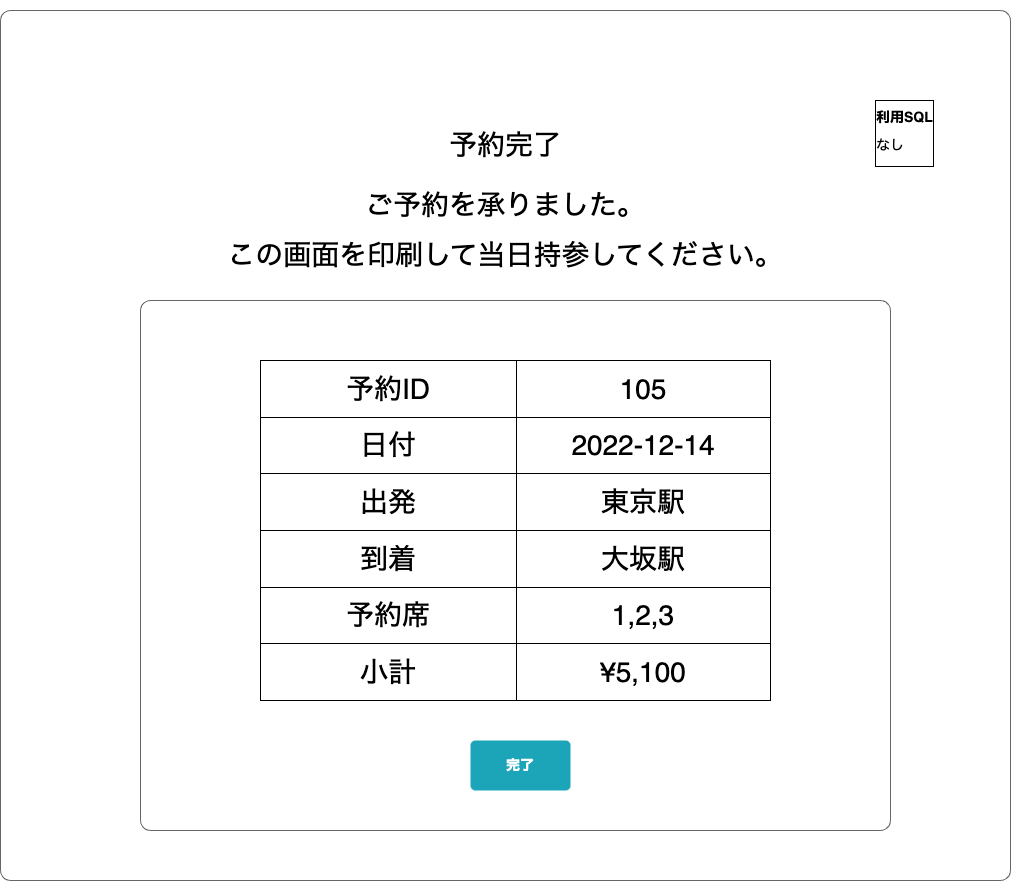

The diagram above was exported from draw.io. Its source (the exported page's mxGraphModel, read from the mxfile embedded in the PNG):
<mxGraphModel dx="1740" dy="1050" grid="1" gridSize="10" guides="1" tooltips="1" connect="1" arrows="1" fold="1" page="1" pageScale="1" pageWidth="1654" pageHeight="1169" math="0" shadow="0">
  <root>
    <mxCell id="Agw53yqLwgprfdm89RIg-0" />
    <mxCell id="Agw53yqLwgprfdm89RIg-1" parent="Agw53yqLwgprfdm89RIg-0" />
    <mxCell id="Agw53yqLwgprfdm89RIg-2" value="" style="shape=mxgraph.mockup.containers.marginRect;rectMarginTop=10;strokeColor=#666666;strokeWidth=1;dashed=0;rounded=1;arcSize=5;recursiveResize=0;movable=0;resizable=0;rotatable=0;deletable=0;editable=0;connectable=0;" parent="Agw53yqLwgprfdm89RIg-1" vertex="1">
      <mxGeometry x="50" y="60" width="1010" height="880" as="geometry" />
    </mxCell>
    <mxCell id="Agw53yqLwgprfdm89RIg-3" value="&lt;font style=&quot;font-size: 28px;&quot;&gt;予約完了&lt;/font&gt;" style="text;html=1;strokeColor=none;fillColor=none;align=center;verticalAlign=middle;whiteSpace=wrap;rounded=0;movable=0;resizable=0;rotatable=0;deletable=0;editable=0;connectable=0;" parent="Agw53yqLwgprfdm89RIg-1" vertex="1">
      <mxGeometry x="475" y="180" width="160" height="50" as="geometry" />
    </mxCell>
    <mxCell id="Agw53yqLwgprfdm89RIg-4" value="&lt;font style=&quot;font-size: 28px;&quot;&gt;ご予約を承りました。&lt;/font&gt;" style="text;html=1;strokeColor=none;fillColor=none;align=center;verticalAlign=middle;whiteSpace=wrap;rounded=0;movable=0;resizable=0;rotatable=0;deletable=0;editable=0;connectable=0;" parent="Agw53yqLwgprfdm89RIg-1" vertex="1">
      <mxGeometry x="350" y="240" width="410" height="50" as="geometry" />
    </mxCell>
    <mxCell id="Agw53yqLwgprfdm89RIg-5" value="" style="shape=mxgraph.mockup.containers.marginRect;rectMarginTop=10;strokeColor=#666666;strokeWidth=1;dashed=0;rounded=1;arcSize=5;recursiveResize=0;fontSize=28;movable=0;resizable=0;rotatable=0;deletable=0;editable=0;connectable=0;" parent="Agw53yqLwgprfdm89RIg-1" vertex="1">
      <mxGeometry x="190" y="350" width="750" height="540" as="geometry" />
    </mxCell>
    <mxCell id="Agw53yqLwgprfdm89RIg-6" value="" style="shape=table;startSize=0;container=1;collapsible=0;childLayout=tableLayout;sketch=0;strokeColor=default;fontFamily=Helvetica;fontSize=28;fontColor=default;fillColor=default;movable=0;resizable=0;rotatable=0;deletable=0;editable=0;connectable=0;" parent="Agw53yqLwgprfdm89RIg-1" vertex="1">
      <mxGeometry x="310" y="420" width="510" height="340" as="geometry" />
    </mxCell>
    <mxCell id="Agw53yqLwgprfdm89RIg-7" value="" style="shape=tableRow;horizontal=0;startSize=0;swimlaneHead=0;swimlaneBody=0;top=0;left=0;bottom=0;right=0;collapsible=0;dropTarget=0;fillColor=none;points=[[0,0.5],[1,0.5]];portConstraint=eastwest;sketch=0;strokeColor=default;fontFamily=Helvetica;fontSize=28;fontColor=default;movable=0;resizable=0;rotatable=0;deletable=0;editable=0;connectable=0;" parent="Agw53yqLwgprfdm89RIg-6" vertex="1">
      <mxGeometry width="510" height="57" as="geometry" />
    </mxCell>
    <mxCell id="Agw53yqLwgprfdm89RIg-8" value="予約ID" style="shape=partialRectangle;html=1;whiteSpace=wrap;connectable=0;overflow=hidden;fillColor=none;top=0;left=0;bottom=0;right=0;pointerEvents=1;sketch=0;strokeColor=default;fontFamily=Helvetica;fontSize=28;fontColor=default;startSize=0;movable=0;resizable=0;rotatable=0;deletable=0;editable=0;" parent="Agw53yqLwgprfdm89RIg-7" vertex="1">
      <mxGeometry width="256" height="57" as="geometry">
        <mxRectangle width="256" height="57" as="alternateBounds" />
      </mxGeometry>
    </mxCell>
    <mxCell id="Agw53yqLwgprfdm89RIg-9" value="105" style="shape=partialRectangle;html=1;whiteSpace=wrap;connectable=0;overflow=hidden;fillColor=none;top=0;left=0;bottom=0;right=0;pointerEvents=1;sketch=0;strokeColor=default;fontFamily=Helvetica;fontSize=28;fontColor=default;startSize=0;movable=0;resizable=0;rotatable=0;deletable=0;editable=0;" parent="Agw53yqLwgprfdm89RIg-7" vertex="1">
      <mxGeometry x="256" width="254" height="57" as="geometry">
        <mxRectangle width="254" height="57" as="alternateBounds" />
      </mxGeometry>
    </mxCell>
    <mxCell id="Agw53yqLwgprfdm89RIg-10" value="" style="shape=tableRow;horizontal=0;startSize=0;swimlaneHead=0;swimlaneBody=0;top=0;left=0;bottom=0;right=0;collapsible=0;dropTarget=0;fillColor=none;points=[[0,0.5],[1,0.5]];portConstraint=eastwest;sketch=0;strokeColor=default;fontFamily=Helvetica;fontSize=28;fontColor=default;movable=0;resizable=0;rotatable=0;deletable=0;editable=0;connectable=0;" parent="Agw53yqLwgprfdm89RIg-6" vertex="1">
      <mxGeometry y="57" width="510" height="56" as="geometry" />
    </mxCell>
    <mxCell id="Agw53yqLwgprfdm89RIg-11" value="日付" style="shape=partialRectangle;html=1;whiteSpace=wrap;connectable=0;overflow=hidden;fillColor=none;top=0;left=0;bottom=0;right=0;pointerEvents=1;sketch=0;strokeColor=default;fontFamily=Helvetica;fontSize=28;fontColor=default;startSize=0;movable=0;resizable=0;rotatable=0;deletable=0;editable=0;" parent="Agw53yqLwgprfdm89RIg-10" vertex="1">
      <mxGeometry width="256" height="56" as="geometry">
        <mxRectangle width="256" height="56" as="alternateBounds" />
      </mxGeometry>
    </mxCell>
    <mxCell id="Agw53yqLwgprfdm89RIg-12" value="2022-12-14" style="shape=partialRectangle;html=1;whiteSpace=wrap;connectable=0;overflow=hidden;fillColor=none;top=0;left=0;bottom=0;right=0;pointerEvents=1;sketch=0;strokeColor=default;fontFamily=Helvetica;fontSize=28;fontColor=default;startSize=0;movable=0;resizable=0;rotatable=0;deletable=0;editable=0;" parent="Agw53yqLwgprfdm89RIg-10" vertex="1">
      <mxGeometry x="256" width="254" height="56" as="geometry">
        <mxRectangle width="254" height="56" as="alternateBounds" />
      </mxGeometry>
    </mxCell>
    <mxCell id="Agw53yqLwgprfdm89RIg-13" value="" style="shape=tableRow;horizontal=0;startSize=0;swimlaneHead=0;swimlaneBody=0;top=0;left=0;bottom=0;right=0;collapsible=0;dropTarget=0;fillColor=none;points=[[0,0.5],[1,0.5]];portConstraint=eastwest;sketch=0;strokeColor=default;fontFamily=Helvetica;fontSize=28;fontColor=default;movable=0;resizable=0;rotatable=0;deletable=0;editable=0;connectable=0;" parent="Agw53yqLwgprfdm89RIg-6" vertex="1">
      <mxGeometry y="113" width="510" height="57" as="geometry" />
    </mxCell>
    <mxCell id="Agw53yqLwgprfdm89RIg-14" value="出発" style="shape=partialRectangle;html=1;whiteSpace=wrap;connectable=0;overflow=hidden;fillColor=none;top=0;left=0;bottom=0;right=0;pointerEvents=1;sketch=0;strokeColor=default;fontFamily=Helvetica;fontSize=28;fontColor=default;startSize=0;movable=0;resizable=0;rotatable=0;deletable=0;editable=0;" parent="Agw53yqLwgprfdm89RIg-13" vertex="1">
      <mxGeometry width="256" height="57" as="geometry">
        <mxRectangle width="256" height="57" as="alternateBounds" />
      </mxGeometry>
    </mxCell>
    <mxCell id="Agw53yqLwgprfdm89RIg-15" value="東京駅" style="shape=partialRectangle;html=1;whiteSpace=wrap;connectable=0;overflow=hidden;fillColor=none;top=0;left=0;bottom=0;right=0;pointerEvents=1;sketch=0;strokeColor=default;fontFamily=Helvetica;fontSize=28;fontColor=default;startSize=0;movable=0;resizable=0;rotatable=0;deletable=0;editable=0;" parent="Agw53yqLwgprfdm89RIg-13" vertex="1">
      <mxGeometry x="256" width="254" height="57" as="geometry">
        <mxRectangle width="254" height="57" as="alternateBounds" />
      </mxGeometry>
    </mxCell>
    <mxCell id="Agw53yqLwgprfdm89RIg-16" value="" style="shape=tableRow;horizontal=0;startSize=0;swimlaneHead=0;swimlaneBody=0;top=0;left=0;bottom=0;right=0;collapsible=0;dropTarget=0;fillColor=none;points=[[0,0.5],[1,0.5]];portConstraint=eastwest;sketch=0;strokeColor=default;fontFamily=Helvetica;fontSize=28;fontColor=default;movable=0;resizable=0;rotatable=0;deletable=0;editable=0;connectable=0;" parent="Agw53yqLwgprfdm89RIg-6" vertex="1">
      <mxGeometry y="170" width="510" height="57" as="geometry" />
    </mxCell>
    <mxCell id="Agw53yqLwgprfdm89RIg-17" value="到着" style="shape=partialRectangle;html=1;whiteSpace=wrap;connectable=0;overflow=hidden;fillColor=none;top=0;left=0;bottom=0;right=0;pointerEvents=1;sketch=0;strokeColor=default;fontFamily=Helvetica;fontSize=28;fontColor=default;startSize=0;movable=0;resizable=0;rotatable=0;deletable=0;editable=0;" parent="Agw53yqLwgprfdm89RIg-16" vertex="1">
      <mxGeometry width="256" height="57" as="geometry">
        <mxRectangle width="256" height="57" as="alternateBounds" />
      </mxGeometry>
    </mxCell>
    <mxCell id="Agw53yqLwgprfdm89RIg-18" value="大坂駅" style="shape=partialRectangle;html=1;whiteSpace=wrap;connectable=0;overflow=hidden;fillColor=none;top=0;left=0;bottom=0;right=0;pointerEvents=1;sketch=0;strokeColor=default;fontFamily=Helvetica;fontSize=28;fontColor=default;startSize=0;movable=0;resizable=0;rotatable=0;deletable=0;editable=0;" parent="Agw53yqLwgprfdm89RIg-16" vertex="1">
      <mxGeometry x="256" width="254" height="57" as="geometry">
        <mxRectangle width="254" height="57" as="alternateBounds" />
      </mxGeometry>
    </mxCell>
    <mxCell id="Agw53yqLwgprfdm89RIg-19" value="" style="shape=tableRow;horizontal=0;startSize=0;swimlaneHead=0;swimlaneBody=0;top=0;left=0;bottom=0;right=0;collapsible=0;dropTarget=0;fillColor=none;points=[[0,0.5],[1,0.5]];portConstraint=eastwest;sketch=0;strokeColor=default;fontFamily=Helvetica;fontSize=28;fontColor=default;movable=0;resizable=0;rotatable=0;deletable=0;editable=0;connectable=0;" parent="Agw53yqLwgprfdm89RIg-6" vertex="1">
      <mxGeometry y="227" width="510" height="56" as="geometry" />
    </mxCell>
    <mxCell id="Agw53yqLwgprfdm89RIg-20" value="予約席" style="shape=partialRectangle;html=1;whiteSpace=wrap;connectable=0;overflow=hidden;fillColor=none;top=0;left=0;bottom=0;right=0;pointerEvents=1;sketch=0;strokeColor=default;fontFamily=Helvetica;fontSize=28;fontColor=default;startSize=0;movable=0;resizable=0;rotatable=0;deletable=0;editable=0;" parent="Agw53yqLwgprfdm89RIg-19" vertex="1">
      <mxGeometry width="256" height="56" as="geometry">
        <mxRectangle width="256" height="56" as="alternateBounds" />
      </mxGeometry>
    </mxCell>
    <mxCell id="Agw53yqLwgprfdm89RIg-21" value="1,2,3" style="shape=partialRectangle;html=1;whiteSpace=wrap;connectable=0;overflow=hidden;fillColor=none;top=0;left=0;bottom=0;right=0;pointerEvents=1;sketch=0;strokeColor=default;fontFamily=Helvetica;fontSize=28;fontColor=default;startSize=0;movable=0;resizable=0;rotatable=0;deletable=0;editable=0;" parent="Agw53yqLwgprfdm89RIg-19" vertex="1">
      <mxGeometry x="256" width="254" height="56" as="geometry">
        <mxRectangle width="254" height="56" as="alternateBounds" />
      </mxGeometry>
    </mxCell>
    <mxCell id="Agw53yqLwgprfdm89RIg-22" value="" style="shape=tableRow;horizontal=0;startSize=0;swimlaneHead=0;swimlaneBody=0;top=0;left=0;bottom=0;right=0;collapsible=0;dropTarget=0;fillColor=none;points=[[0,0.5],[1,0.5]];portConstraint=eastwest;sketch=0;strokeColor=default;fontFamily=Helvetica;fontSize=28;fontColor=default;movable=0;resizable=0;rotatable=0;deletable=0;editable=0;connectable=0;" parent="Agw53yqLwgprfdm89RIg-6" vertex="1">
      <mxGeometry y="283" width="510" height="57" as="geometry" />
    </mxCell>
    <mxCell id="Agw53yqLwgprfdm89RIg-23" value="小計" style="shape=partialRectangle;html=1;whiteSpace=wrap;connectable=0;overflow=hidden;fillColor=none;top=0;left=0;bottom=0;right=0;pointerEvents=1;sketch=0;strokeColor=default;fontFamily=Helvetica;fontSize=28;fontColor=default;startSize=0;movable=0;resizable=0;rotatable=0;deletable=0;editable=0;" parent="Agw53yqLwgprfdm89RIg-22" vertex="1">
      <mxGeometry width="256" height="57" as="geometry">
        <mxRectangle width="256" height="57" as="alternateBounds" />
      </mxGeometry>
    </mxCell>
    <mxCell id="Agw53yqLwgprfdm89RIg-24" value="¥5,100" style="shape=partialRectangle;html=1;whiteSpace=wrap;connectable=0;overflow=hidden;fillColor=none;top=0;left=0;bottom=0;right=0;pointerEvents=1;sketch=0;strokeColor=default;fontFamily=Helvetica;fontSize=28;fontColor=default;startSize=0;movable=0;resizable=0;rotatable=0;deletable=0;editable=0;" parent="Agw53yqLwgprfdm89RIg-22" vertex="1">
      <mxGeometry x="256" width="254" height="57" as="geometry">
        <mxRectangle width="254" height="57" as="alternateBounds" />
      </mxGeometry>
    </mxCell>
    <mxCell id="Agw53yqLwgprfdm89RIg-25" value="完了" style="html=1;shadow=0;dashed=0;shape=mxgraph.bootstrap.rrect;rSize=5;strokeColor=none;strokeWidth=1;fillColor=#1CA5B8;fontColor=#FFFFFF;whiteSpace=wrap;align=center;verticalAlign=middle;spacingLeft=0;fontStyle=1;fontSize=14;spacing=5;sketch=0;fontFamily=Helvetica;startSize=0;movable=0;resizable=0;rotatable=0;deletable=0;editable=0;connectable=0;" parent="Agw53yqLwgprfdm89RIg-1" vertex="1">
      <mxGeometry x="520" y="800" width="100" height="50" as="geometry" />
    </mxCell>
    <mxCell id="LDtMkx_DTGNEUQTd3Ze1-0" value="&lt;h1 style=&quot;line-height: 100%; font-size: 14px;&quot;&gt;&lt;font color=&quot;#000000&quot; style=&quot;font-size: 14px;&quot;&gt;利用SQL&lt;/font&gt;&lt;/h1&gt;&lt;p style=&quot;line-height: 100%; font-size: 14px;&quot;&gt;なし&lt;/p&gt;" style="text;html=1;spacing=5;spacingTop=-20;whiteSpace=wrap;overflow=hidden;rounded=0;labelBackgroundColor=#FFFFFF;fontSize=48;labelBorderColor=default;movable=0;resizable=0;rotatable=0;deletable=0;editable=0;connectable=0;" parent="Agw53yqLwgprfdm89RIg-1" vertex="1">
      <mxGeometry x="920" y="170" width="70" height="70" as="geometry" />
    </mxCell>
    <mxCell id="T9IjeFFYS18HPiNph9b6-0" value="&lt;font style=&quot;font-size: 28px;&quot;&gt;この画面を印刷して当日持参してください。&lt;/font&gt;" style="text;html=1;strokeColor=none;fillColor=none;align=center;verticalAlign=middle;whiteSpace=wrap;rounded=0;movable=0;resizable=0;rotatable=0;deletable=0;editable=0;connectable=0;" parent="Agw53yqLwgprfdm89RIg-1" vertex="1">
      <mxGeometry x="275" y="290" width="560" height="50" as="geometry" />
    </mxCell>
  </root>
</mxGraphModel>